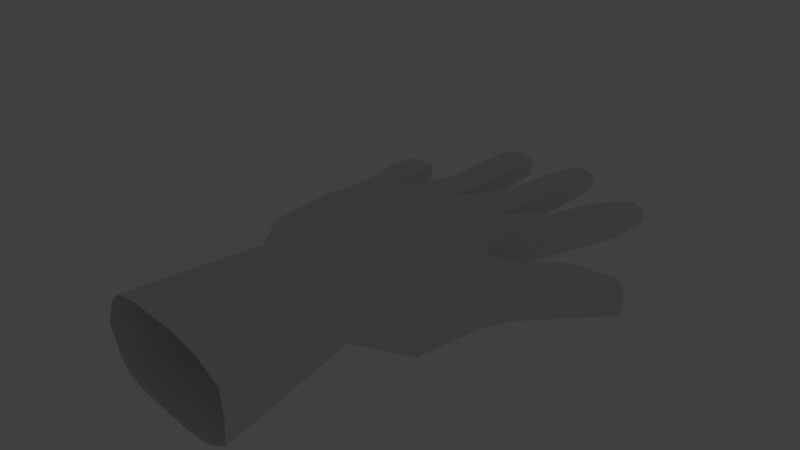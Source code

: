 # Source: M_O.blend  (saved by Blender 2.79.1; exported with 4.5.12 LTS)
import bpy
from mathutils import Matrix  # noqa: F401  (used for matrix-valued properties, if any)

bpy.ops.wm.read_factory_settings(use_empty=True)
scene = bpy.context.scene
scene.name = 'Scene'

# ---- collections
col_collection_1 = bpy.data.collections.new('Collection 1'); scene.collection.children.link(col_collection_1)
col_collection_11 = bpy.data.collections.new('Collection 11'); scene.collection.children.link(col_collection_11)
col_collection_11.hide_render = True
col_collection_11.hide_viewport = True

# ---- materials (node trees are filled in below, after node groups)
mat_material = bpy.data.materials.new('Material')
mat_material.alpha_threshold = 0.0
mat_material.use_transparent_shadow = False
mat_material.roughness = 0.5
mat_material.line_color = (0.0, 0.0, 0.0, 1.0)

# ---- material node trees

# ---- world
world_world = bpy.data.worlds.new('World'); scene.world = world_world
world_world.color = (0.05088, 0.05088, 0.05088)
world_world.use_sun_shadow = False
world_world.sun_shadow_jitter_overblur = 0.0
world_world.cycles.sampling_method = 'MANUAL'

# ---- cameras
cam_camera = bpy.data.cameras.new('Camera')
cam_camera.clip_end = 100.0
cam_camera.lens = 35.0
cam_camera.sensor_width = 32.0
cam_camera.sensor_height = 18.0
cam_camera.ortho_scale = 7.314
cam_camera.dof.focus_distance = 0.0
cam_camera.dof.aperture_fstop = 128.0

# ---- lights
light_lamp = bpy.data.lights.new('Lamp', 'POINT')
light_lamp.transmission_factor = 0.0
light_lamp.cutoff_distance = 30.0
light_lamp.energy = 100.0
light_lamp.shadow_buffer_clip_start = 1.001
light_lamp.shadow_soft_size = 0.1
light_lamp.shadow_maximum_resolution = 0.006
light_lamp.use_absolute_resolution = True

# ---- meshes
me_cube = bpy.data.meshes.new('Cube')
me_cube.from_pydata([(1.427, 1.201, -0.1382), (0.9702, -1.376, -0.2292), (-0.3562, -1.376, -0.1081), (-1.361, 1.174, -0.1532), (1.427, 1.201, 0.4651), (0.9702, -1.376, 0.5694), (-0.3562, -1.376, 0.4484), (-1.32, 1.192, 0.2928), (0.7746, 1.21, -0.1382), (0.006603, 1.21, -0.1382), (-0.8234, 1.201, -0.1382), (0.661, -1.378, -0.266), (0.06627, -1.378, -0.266), (-0.2264, -1.376, -0.2292), (0.7746, 1.21, 0.4544), (0.006603, 1.21, 0.4438), (-0.8234, 1.201, 0.3666), (0.661, -1.378, 0.6311), (0.06627, -1.378, 0.6311), (-0.2264, -1.376, 0.5694), (1.591, 0.4218, -0.2392), (-1.172, 0.1671, -0.3001), (1.591, 0.4218, 0.4584), (-1.125, 0.1857, 0.3947), (0.649, 0.176, 0.5174), (0.006603, 0.176, 0.5174), (-0.6358, 0.176, 0.5174), (0.649, 0.176, -0.2555), (0.006603, 0.176, -0.2555), (-0.6358, 0.176, -0.3001), (1.419, 1.633, -0.1416), (1.419, 1.633, 0.2354), (0.7746, 1.606, -0.1416), (0.006603, 1.606, -0.1416), (-0.7614, 1.606, -0.1416), (0.7746, 1.606, 0.3259), (0.006603, 1.606, 0.3259), (-0.7614, 1.606, 0.2354), (-1.165, 0.6573, -0.1614), (-1.165, 0.6573, 0.3666), (0.7118, 0.6928, -0.1908), (0.006603, 0.6928, -0.1908), (-0.6986, 0.6928, -0.2354), (1.417, 0.6928, -0.2354), (1.417, 0.6928, 0.4651), (0.7118, 0.6928, 0.5189), (0.006603, 0.6928, 0.5082), (-0.6986, 0.6928, 0.431), (1.798, 3.495, -0.1059), (1.462, 3.571, -0.1059), (1.798, 3.495, 0.1052), (1.462, 3.571, 0.1052), (0.5798, 4.011, -0.1159), (0.2028, 4.011, -0.1159), (0.5798, 4.011, 0.1152), (0.2028, 4.011, 0.1152), (-0.4289, 3.787, -0.1384), (-0.8745, 3.719, -0.1384), (-0.4289, 3.787, 0.1379), (-0.8745, 3.719, 0.1379), (-1.358, 2.498, -0.1259), (-1.754, 2.39, -0.1259), (-1.754, 2.39, 0.1253), (-1.358, 2.498, 0.1253), (1.937, -0.02674, -0.2163), (1.217, -1.361, -0.1148), (1.19, -1.348, 0.4008), (1.884, -0.009952, 0.44), (2.689, 1.497, 0.1889), (2.689, 1.497, -0.1896), (2.941, 1.309, 0.1566), (2.941, 1.309, -0.1573), (-1.568, 1.56, 0.154), (-1.568, 1.56, -0.1484), (-1.08, 1.599, -0.1484), (-1.08, 1.599, 0.154), (1.512, 1.201, 0.1149), (-0.4819, -1.376, 0.1836), (-1.438, 1.174, 0.0656), (-0.8234, 1.201, 0.0656), (1.489, 1.633, 4.172e-07), (-1.249, 0.1671, -1.192e-07), (1.557, 0.4577, -1.192e-07), (0.7746, 1.606, 4.172e-07), (0.006603, 1.606, 4.172e-07), (-0.8137, 1.606, 4.172e-07), (1.492, 0.6928, 0.1149), (-1.242, 0.6573, 0.0656), (1.829, 3.495, -0.0003591), (1.441, 3.571, -0.0003591), (0.6113, 4.011, -0.0003306), (0.1745, 4.011, -0.0003306), (-0.4019, 3.787, -0.000268), (-0.9052, 3.719, -0.000268), (-1.795, 2.39, -0.0003046), (-1.331, 2.498, -0.0003046), (1.25, -1.361, 0.1769), (2.043, -0.1356, 1.609e-06), (2.638, 1.523, -0.01299), (2.958, 1.285, -0.0003548), (-1.047, 1.599, 0.0028), (-1.617, 1.56, 0.0028), (-1.69, 1.899, 0.1609), (-1.69, 1.899, -0.1558), (-1.183, 1.977, -0.1558), (-1.183, 1.977, 0.1609), (-1.149, 1.977, 0.002562), (-1.741, 1.899, 0.002562), (-0.7487, 2.417, 0.165), (-0.7487, 2.417, -0.1608), (-0.2195, 2.448, -0.1608), (-0.2195, 2.448, 0.165), (-0.1876, 2.448, 0.002069), (-0.7849, 2.417, 0.002069), (0.1457, 2.623, -0.1493), (0.6418, 2.623, -0.1493), (0.6418, 2.623, 0.1548), (0.1457, 2.623, 0.1548), (0.1084, 2.623, 0.002723), (0.6832, 2.623, 0.002723), (1.606, 2.372, -0.1558), (1.606, 2.372, 0.1596), (1.096, 2.419, 0.1596), (1.096, 2.419, -0.1558), (1.065, 2.419, 0.001908), (1.653, 2.372, 0.001908), (-0.8276, 3.111, 0.1588), (-0.2905, 3.166, 0.002279), (-0.8624, 3.111, 0.002279), (-0.8276, 3.111, -0.1542), (-0.3211, 3.166, -0.1542), (-0.3211, 3.166, 0.1588), (1.748, 2.937, -0.1569), (1.24, 3.018, 0.1595), (1.209, 3.018, 0.001286), (1.795, 2.937, 0.001286), (1.748, 2.937, 0.1595), (1.24, 3.018, -0.1569), (0.1572, 3.388, -0.142), (0.1218, 3.388, 0.00226), (0.6673, 3.388, 0.00226), (0.628, 3.388, -0.142), (0.628, 3.388, 0.1465), (0.1572, 3.388, 0.1465), (2.205, 1.198, -0.2044), (2.445, 0.7925, -0.1944), (2.445, 0.7925, 0.3003), (2.205, 1.198, 0.3003), (2.126, 1.198, 0.007652), (2.495, 0.7384, 0.007653), (1.806, 0.261, 0.4584), (2.798, 1.416, -0.2289), (2.824, 1.397, 0.215), (2.813, 1.452, -0.0003551), (2.358, 0.8842, 0.3509), (1.854, 0.2252, -0.2293), (2.337, 0.9002, -0.2639), (1.623, 3.534, -0.1417), (1.162, 1.606, 0.3383), (1.498, 2.977, 0.2092), (1.344, 2.396, 0.2387), (1.629, 3.563, -0.0003591), (1.101, 1.205, 0.4597), (1.639, 3.531, 0.1383), (1.482, 2.98, -0.1855), (1.338, 2.397, -0.1743), (1.158, 1.606, -0.1416), (0.4137, 1.606, 0.3383), (0.3908, 4.011, 0.1515), (0.3947, 4.042, -0.0003306), (0.4158, 1.21, 0.4494), (0.3917, 4.011, -0.155), (0.4026, 3.388, 0.1918), (0.4156, 2.623, 0.232), (-0.5828, 3.138, 0.2079), (-0.6537, 3.791, -0.000268), (-0.3688, 1.21, 0.406), (-0.6585, 3.752, -0.1852), (-0.4883, 2.432, 0.2456), (-0.4034, 1.606, 0.3383), (-0.6353, 3.756, 0.1812), (-0.4904, 2.432, -0.1748), (-0.5723, 3.139, -0.1672), (-0.4065, 1.606, -0.1416), (0.4043, 3.388, -0.1587), (0.414, 2.623, -0.1573), (0.4325, 1.606, -0.1416), (-1.434, 1.939, 0.2106), (-1.58, 2.437, 0.1647), (-1.107, 1.21, 0.3666), (-1.292, 1.582, 0.2564), (-1.562, 2.478, -0.0003046), (-1.545, 2.447, -0.1684), (-1.314, 1.58, -0.1556), (-1.13, 1.21, -0.1679), (-1.422, 1.94, -0.1633), (1.356, -0.6478, -0.413), (1.356, -0.6478, 0.5216), (0.6986, -0.7902, 0.6508), (-0.01424, -0.7902, 0.6508), (-0.5281, -0.7887, 0.5216), (-1.015, -0.74, -0.3332), (-0.9913, -0.7307, 0.3805), (0.6986, -0.7902, -0.4372), (-0.01424, -0.7902, -0.4372), (-0.5281, -0.7887, -0.413), (-1.136, -0.74, 0.008859), (1.802, -0.8768, 0.00411), (1.739, -0.8408, -0.3206), (1.685, -0.8589, 0.4044), (2.125, 0.3221, -0.1776), (1.855, 0.7097, 0.3582), (1.855, 0.7097, -0.1929), (2.125, 0.3221, 0.3582), (1.806, 0.7274, 0.01201), (2.198, 0.2462, 0.01202), (2.025, 0.5018, 0.3789), (2.04, 0.4906, -0.2124), (1.155, -3.2, -0.5259), (-0.5914, -3.2, -0.3664), (1.155, -3.2, 0.5259), (-0.5914, -3.2, 0.3664), (0.7482, -3.203, -0.5744), (-0.03508, -3.203, -0.5744), (-0.4205, -3.2, -0.5259), (0.7482, -3.203, 0.607), (-0.03508, -3.203, 0.607), (-0.4205, -3.2, 0.5259), (1.48, -3.181, -0.3753), (1.445, -3.164, 0.3038), (-0.757, -3.2, 0.01772), (1.524, -3.181, 0.00886)], [], [(205, 13, 2, 201), (200, 202, 6, 19), (22, 197, 209, 67, 150), (15, 170, 167, 36), (87, 39, 7, 78), (107, 102, 62, 94), (0, 8, 32, 166, 30), (9, 10, 34, 183, 33), (14, 162, 158, 35), (128, 126, 59, 93), (141, 184, 171, 52), (135, 132, 48, 88), (197, 198, 17, 5), (198, 199, 18, 17), (199, 200, 19, 18), (196, 1, 11, 203), (203, 11, 12, 204), (204, 12, 13, 205), (41, 28, 29, 42), (40, 27, 28, 41), (43, 20, 27, 40), (46, 47, 26, 25), (45, 46, 25, 24), (44, 45, 24, 22), (206, 202, 23, 81), (86, 44, 22, 82), (47, 39, 23, 26), (42, 29, 21, 38), (79, 16, 37, 85), (76, 0, 30, 80), (8, 9, 33, 186, 32), (16, 176, 179, 37), (10, 42, 38, 3, 194), (16, 189, 7, 39, 47), (76, 4, 44, 86), (4, 162, 14, 45, 44), (14, 170, 15, 46, 45), (15, 176, 16, 47, 46), (0, 43, 40, 8), (8, 40, 41, 9), (9, 41, 42, 10), (81, 23, 39, 87), (88, 48, 157, 161), (134, 133, 51, 89), (132, 164, 157, 48), (133, 159, 163, 51), (90, 52, 171, 169), (140, 141, 52, 90), (143, 172, 168, 55), (139, 143, 55, 91), (92, 56, 177, 175), (130, 182, 177, 56), (127, 130, 56, 92), (126, 174, 180, 59), (95, 60, 192, 191), (104, 195, 192, 60), (106, 104, 60, 95), (102, 187, 188, 62), (97, 67, 209, 207), (1, 196, 208, 65), (145, 156, 151, 71), (98, 68, 152, 153), (147, 154, 152, 68), (149, 145, 71, 99), (148, 147, 68, 98), (7, 189, 190, 72), (79, 10, 74, 100), (10, 194, 193, 74), (78, 7, 72, 101), (3, 78, 101, 73), (16, 79, 100, 75), (144, 148, 98, 69), (146, 149, 99, 70), (69, 98, 153, 151), (64, 97, 207, 208), (105, 106, 95, 63), (63, 95, 191, 188), (131, 127, 92, 58), (58, 92, 175, 180), (138, 139, 91, 53), (142, 140, 90, 54), (54, 90, 169, 168), (137, 134, 89, 49), (50, 88, 161, 163), (21, 81, 87, 38), (0, 76, 86, 43), (4, 76, 80, 31), (10, 79, 85, 34), (43, 86, 82, 20), (201, 206, 81, 21), (136, 135, 88, 50), (129, 128, 93, 57), (103, 107, 94, 61), (38, 87, 78, 3), (73, 101, 107, 103), (75, 100, 106, 105), (72, 190, 187, 102), (100, 74, 104, 106), (74, 193, 195, 104), (101, 72, 102, 107), (34, 85, 113, 109), (36, 84, 112, 111), (37, 179, 178, 108), (84, 33, 110, 112), (33, 183, 181, 110), (85, 37, 108, 113), (35, 83, 119, 116), (33, 84, 118, 114), (84, 36, 117, 118), (36, 167, 173, 117), (83, 32, 115, 119), (32, 186, 185, 115), (31, 80, 125, 121), (32, 83, 124, 123), (35, 158, 160, 122), (30, 166, 165, 120), (83, 35, 122, 124), (80, 30, 120, 125), (109, 113, 128, 129), (111, 112, 127, 131), (108, 178, 174, 126), (112, 110, 130, 127), (110, 181, 182, 130), (113, 108, 126, 128), (121, 125, 135, 136), (123, 124, 134, 137), (122, 160, 159, 133), (120, 165, 164, 132), (124, 122, 133, 134), (125, 120, 132, 135), (116, 119, 140, 142), (114, 118, 139, 138), (118, 117, 143, 139), (117, 173, 172, 143), (119, 115, 141, 140), (115, 185, 184, 141), (213, 215, 149, 146), (212, 214, 148, 144), (214, 211, 147, 148), (215, 210, 145, 149), (211, 216, 154, 147), (210, 217, 156, 145), (153, 152, 70, 99), (216, 150, 67, 213), (152, 154, 146, 70), (151, 153, 99, 71), (217, 155, 20, 212), (151, 156, 144, 69), (161, 157, 49, 89), (159, 160, 121, 136), (163, 159, 136, 50), (158, 162, 4, 31), (163, 161, 89, 51), (160, 158, 31, 121), (165, 166, 32, 123), (157, 164, 137, 49), (164, 165, 123, 137), (168, 169, 91, 55), (167, 170, 14, 35), (173, 167, 35, 116), (172, 173, 116, 142), (168, 172, 142, 54), (169, 171, 53, 91), (180, 175, 93, 59), (178, 179, 36, 111), (179, 176, 15, 36), (174, 178, 111, 131), (180, 174, 131, 58), (175, 177, 57, 93), (182, 181, 109, 129), (177, 182, 129, 57), (181, 183, 34, 109), (171, 184, 138, 53), (185, 186, 33, 114), (184, 185, 114, 138), (191, 192, 61, 94), (190, 189, 16, 75), (187, 190, 75, 105), (188, 191, 94, 62), (188, 187, 105, 63), (195, 193, 73, 103), (192, 195, 103, 61), (193, 194, 3, 73), (2, 77, 206, 201), (77, 6, 202, 206), (28, 204, 205, 29), (27, 203, 204, 28), (20, 196, 203, 27), (25, 26, 200, 199), (24, 25, 199, 198), (22, 24, 198, 197), (26, 23, 202, 200), (29, 205, 201, 21), (156, 217, 212, 144), (208, 207, 96, 65), (207, 209, 66, 96), (209, 197, 5, 66), (208, 196, 20, 155, 64), (154, 216, 213, 146), (64, 155, 217, 210), (22, 150, 216, 211), (97, 64, 210, 215), (82, 22, 211, 214), (20, 82, 214, 212), (67, 97, 215, 213), (19, 6, 221, 227), (96, 66, 229, 231), (2, 13, 224, 219), (77, 2, 219, 230), (6, 77, 230, 221), (5, 17, 225, 220), (66, 5, 220, 229), (17, 18, 226, 225), (11, 1, 218, 222), (18, 19, 227, 226), (12, 11, 222, 223), (1, 65, 228, 218), (65, 96, 231, 228), (13, 12, 223, 224)])
me_cube.materials.append(mat_material)
me_cube.use_remesh_preserve_volume = False
me_cube.use_remesh_preserve_attributes = False
me_cube.use_mirror_vertex_groups = False
me_cube.update()

# ---- objects
ob_cube = bpy.data.objects.new('Cube', me_cube)
ob_lamp = bpy.data.objects.new('Lamp', light_lamp)
ob_camera = bpy.data.objects.new('Camera', cam_camera)

# ---- transforms, parenting, visibility, modifiers, constraints
ob_cube.location = (0.0, 0.0, 0.0)
ob_cube.lock_rotations_4d = False
ob_cube.empty_display_type = 'ARROWS'
ob_cube.lineart.crease_threshold = 0.0
ob_lamp.location = (4.076, 1.005, 5.904)
ob_lamp.rotation_euler = (0.6503, 0.05522, 1.866)
ob_lamp.lock_rotations_4d = False
ob_lamp.empty_display_type = 'ARROWS'
ob_lamp.color = (0.0, 0.0, 0.0, 0.0)
ob_lamp.lineart.crease_threshold = 0.0
ob_camera.location = (7.481, -6.508, 5.344)
ob_camera.rotation_euler = (1.109, 0.0, 0.8149)
ob_camera.lock_rotations_4d = False
ob_camera.empty_display_type = 'ARROWS'
ob_camera.color = (0.0, 0.0, 0.0, 0.0)
ob_camera.display_type = 'WIRE'
ob_camera.lineart.crease_threshold = 0.0

# ---- collection membership
col_collection_1.objects.link(ob_cube)
col_collection_11.objects.link(ob_lamp)
col_collection_11.objects.link(ob_camera)

# ---- scene / render settings (as saved in the file)
scene.camera = ob_camera
scene.frame_start = 1; scene.frame_end = 250; scene.frame_set(1)
scene.render.engine = 'BLENDER_EEVEE_NEXT'
scene.render.resolution_percentage = 50
scene.render.dither_intensity = 0.0
scene.cycles.use_denoising = False
scene.cycles.samples = 128
scene.cycles.sampling_pattern = 'TABULATED_SOBOL'
scene.cycles.use_adaptive_sampling = False
scene.cycles.use_light_tree = False
scene.view_settings.view_transform = 'Standard'
bpy.context.view_layer.update()
